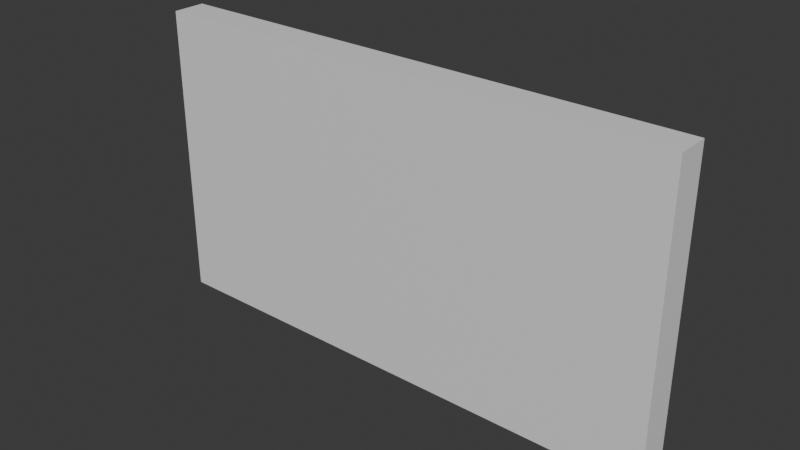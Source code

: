 # Source: Wall.blend  (saved by Blender 4.5.90; exported with 4.5.12 LTS)
import bpy
from mathutils import Matrix  # noqa: F401  (used for matrix-valued properties, if any)

bpy.ops.wm.read_factory_settings(use_empty=True)
scene = bpy.context.scene
scene.name = 'Scene'

# ---- collections
col_collection = bpy.data.collections.new('Collection'); scene.collection.children.link(col_collection)

# ---- materials (node trees are filled in below, after node groups)
mat_material = bpy.data.materials.new('Material')
mat_material.alpha_threshold = 0.0
mat_material.roughness = 0.5
mat_material.line_color = (0.0, 0.0, 0.0, 1.0)

# ---- material node trees
mat_material.use_nodes = True; mat_material.node_tree.nodes.clear()
_N = mat_material.node_tree.nodes; _L = mat_material.node_tree.links
n0 = _N.new('ShaderNodeOutputMaterial'); n0.name = 'Material Output'; n0.location = (200, 100)
n1 = _N.new('ShaderNodeBsdfPrincipled'); n1.name = 'Principled BSDF'; n1.location = (-200, 100)
n1.inputs[3].default_value = 1.45
_L.new(n1.outputs[0], n0.inputs[0])
n0.is_active_output = True

# ---- world
world_world = bpy.data.worlds.new('World'); scene.world = world_world
world_world.use_nodes = True; world_world.node_tree.nodes.clear()
_N = world_world.node_tree.nodes; _L = world_world.node_tree.links
n0 = _N.new('ShaderNodeOutputWorld'); n0.name = 'World Output'; n0.location = (200, 100)
n1 = _N.new('ShaderNodeBackground'); n1.name = 'Background'; n1.location = (-200, 100)
n1.inputs[0].default_value = (0.05088, 0.05088, 0.05088, 1.0)
_L.new(n1.outputs[0], n0.inputs[0])
n0.is_active_output = True
world_world.color = (0.05088, 0.05088, 0.05088)
world_world.sun_shadow_jitter_overblur = 0.0

# ---- meshes
me_cube = bpy.data.meshes.new('Cube')
me_cube.from_pydata([(8.0, 0.5, 9.0), (8.0, 0.5, 0.0), (8.0, -0.5, 9.0), (8.0, -0.5, 0.0), (-8.0, 0.5, 9.0), (-8.0, 0.5, 0.0), (-8.0, -0.5, 9.0), (-8.0, -0.5, 0.0)], [], [(0, 4, 6, 2), (3, 2, 6, 7), (7, 6, 4, 5), (5, 1, 3, 7), (1, 0, 2, 3), (5, 4, 0, 1)])
_uv = me_cube.uv_layers.new(name='UVMap')
_uv.uv.foreach_set('vector', [0.625, 0.5, 0.875, 0.5, 0.875, 0.75, 0.625, 0.75, 0.375, 0.75, 0.625, 0.75, 0.625, 1.0, 0.375, 1.0, 0.375, 0.0, 0.625, 0.0, 0.625, 0.25, 0.375, 0.25, 0.125, 0.5, 0.375, 0.5, 0.375, 0.75, 0.125, 0.75, 0.375, 0.5, 0.625, 0.5, 0.625, 0.75, 0.375, 0.75, 0.375, 0.25, 0.625, 0.25, 0.625, 0.5, 0.375, 0.5])
me_cube.materials.append(mat_material)
me_cube.use_mirror_vertex_groups = False
me_cube.update()

# ---- objects
ob_cube = bpy.data.objects.new('Cube', me_cube)

# ---- transforms, parenting, visibility, modifiers, constraints
ob_cube.location = (0.0, 0.0, -1.0)
ob_cube.lock_rotations_4d = False
ob_cube.empty_display_type = 'ARROWS'
ob_cube.lineart.crease_threshold = 0.0

# ---- collection membership
col_collection.objects.link(ob_cube)

# ---- scene / render settings (as saved in the file)
scene.frame_start = 1; scene.frame_end = 250; scene.frame_set(1)
scene.render.engine = 'BLENDER_EEVEE_NEXT'
bpy.context.view_layer.update()

# ---- added for rendering (the .blend has no active camera and no usable light): camera, sun
cam_auto = bpy.data.cameras.new('AutoCamera')
cam_auto.lens = 50.0
cam_auto.sensor_width = 36.0
cam_auto.clip_end = 1000.0
ob_auto_camera = bpy.data.objects.new('AutoCamera', cam_auto)
scene.collection.objects.link(ob_auto_camera)
ob_auto_camera.location = (17.01, -20.4121, 17.108)
ob_auto_camera.rotation_euler = (1.09748, -7.21219e-08, 0.694738)
scene.camera = ob_auto_camera
light_auto_sun = bpy.data.lights.new('AutoSun', 'SUN')
light_auto_sun.energy = 3.0
light_auto_sun.angle = 0.0523599
ob_auto_sun = bpy.data.objects.new('AutoSun', light_auto_sun)
scene.collection.objects.link(ob_auto_sun)
ob_auto_sun.rotation_euler = (0.872665, 0.174533, 0.523599)
bpy.context.view_layer.update()
